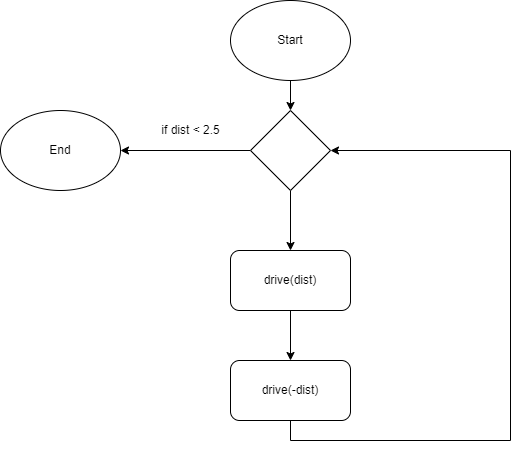

The diagram above was exported from draw.io. Its source (the exported page's mxGraphModel, read from the mxfile embedded in the PNG):
<mxGraphModel dx="1182" dy="764" grid="1" gridSize="10" guides="1" tooltips="1" connect="1" arrows="1" fold="1" page="1" pageScale="1" pageWidth="850" pageHeight="1100" math="0" shadow="0">
  <root>
    <mxCell id="0" />
    <mxCell id="1" parent="0" />
    <mxCell id="39GQn5-Ls4t7WwO_9Vbq-6" style="edgeStyle=orthogonalEdgeStyle;rounded=0;orthogonalLoop=1;jettySize=auto;html=1;exitX=0.5;exitY=1;exitDx=0;exitDy=0;entryX=0.5;entryY=0;entryDx=0;entryDy=0;" edge="1" parent="1" source="39GQn5-Ls4t7WwO_9Vbq-1" target="39GQn5-Ls4t7WwO_9Vbq-2">
      <mxGeometry relative="1" as="geometry" />
    </mxCell>
    <mxCell id="39GQn5-Ls4t7WwO_9Vbq-10" style="edgeStyle=orthogonalEdgeStyle;rounded=0;orthogonalLoop=1;jettySize=auto;html=1;exitX=0;exitY=0.5;exitDx=0;exitDy=0;entryX=1;entryY=0.5;entryDx=0;entryDy=0;" edge="1" parent="1" source="39GQn5-Ls4t7WwO_9Vbq-1" target="39GQn5-Ls4t7WwO_9Vbq-9">
      <mxGeometry relative="1" as="geometry" />
    </mxCell>
    <mxCell id="39GQn5-Ls4t7WwO_9Vbq-1" value="" style="rhombus;whiteSpace=wrap;html=1;" vertex="1" parent="1">
      <mxGeometry x="360" y="120" width="80" height="80" as="geometry" />
    </mxCell>
    <mxCell id="39GQn5-Ls4t7WwO_9Vbq-7" style="edgeStyle=orthogonalEdgeStyle;rounded=0;orthogonalLoop=1;jettySize=auto;html=1;exitX=0.5;exitY=1;exitDx=0;exitDy=0;entryX=0.5;entryY=0;entryDx=0;entryDy=0;" edge="1" parent="1" source="39GQn5-Ls4t7WwO_9Vbq-2" target="39GQn5-Ls4t7WwO_9Vbq-4">
      <mxGeometry relative="1" as="geometry" />
    </mxCell>
    <mxCell id="39GQn5-Ls4t7WwO_9Vbq-2" value="drive(dist)" style="rounded=1;whiteSpace=wrap;html=1;" vertex="1" parent="1">
      <mxGeometry x="340" y="260" width="120" height="60" as="geometry" />
    </mxCell>
    <mxCell id="39GQn5-Ls4t7WwO_9Vbq-5" style="edgeStyle=orthogonalEdgeStyle;rounded=0;orthogonalLoop=1;jettySize=auto;html=1;exitX=0.5;exitY=1;exitDx=0;exitDy=0;entryX=0.5;entryY=0;entryDx=0;entryDy=0;" edge="1" parent="1" source="39GQn5-Ls4t7WwO_9Vbq-3" target="39GQn5-Ls4t7WwO_9Vbq-1">
      <mxGeometry relative="1" as="geometry" />
    </mxCell>
    <mxCell id="39GQn5-Ls4t7WwO_9Vbq-3" value="Start" style="ellipse;whiteSpace=wrap;html=1;" vertex="1" parent="1">
      <mxGeometry x="340" y="10" width="120" height="80" as="geometry" />
    </mxCell>
    <mxCell id="39GQn5-Ls4t7WwO_9Vbq-8" style="edgeStyle=orthogonalEdgeStyle;rounded=0;orthogonalLoop=1;jettySize=auto;html=1;exitX=0.5;exitY=1;exitDx=0;exitDy=0;" edge="1" parent="1" source="39GQn5-Ls4t7WwO_9Vbq-4" target="39GQn5-Ls4t7WwO_9Vbq-1">
      <mxGeometry relative="1" as="geometry">
        <mxPoint x="450" y="160" as="targetPoint" />
        <Array as="points">
          <mxPoint x="400" y="450" />
          <mxPoint x="620" y="450" />
          <mxPoint x="620" y="160" />
        </Array>
      </mxGeometry>
    </mxCell>
    <mxCell id="39GQn5-Ls4t7WwO_9Vbq-4" value="drive(-dist)" style="rounded=1;whiteSpace=wrap;html=1;" vertex="1" parent="1">
      <mxGeometry x="340" y="370" width="120" height="60" as="geometry" />
    </mxCell>
    <mxCell id="39GQn5-Ls4t7WwO_9Vbq-9" value="End" style="ellipse;whiteSpace=wrap;html=1;" vertex="1" parent="1">
      <mxGeometry x="110" y="120" width="120" height="80" as="geometry" />
    </mxCell>
    <mxCell id="39GQn5-Ls4t7WwO_9Vbq-11" value="if dist &amp;lt; 2.5" style="text;html=1;align=center;verticalAlign=middle;resizable=0;points=[];autosize=1;strokeColor=none;fillColor=none;" vertex="1" parent="1">
      <mxGeometry x="265" y="130" width="70" height="20" as="geometry" />
    </mxCell>
  </root>
</mxGraphModel>